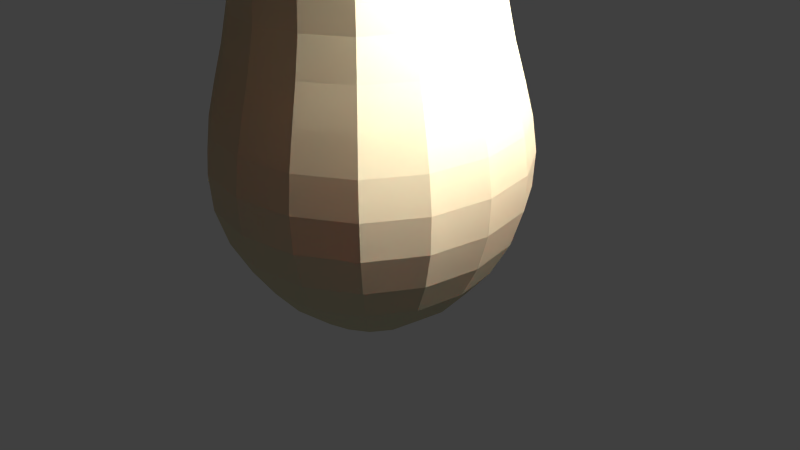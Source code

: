 # Source: ToadSTOOL.blend  (saved by Blender 2.67.0; exported with 4.5.12 LTS)
import bpy
from mathutils import Matrix  # noqa: F401  (used for matrix-valued properties, if any)

bpy.ops.wm.read_factory_settings(use_empty=True)
scene = bpy.context.scene
scene.name = 'Scene'

# ---- collections
col_collection_1 = bpy.data.collections.new('Collection 1'); scene.collection.children.link(col_collection_1)

# ---- materials (node trees are filled in below, after node groups)
mat_material_002 = bpy.data.materials.new('Material.002')
mat_material_002.alpha_threshold = 0.0
mat_material_002.use_transparent_shadow = False
mat_material_002.diffuse_color = (1.0, 0.9788, 0.9517, 1.0)
mat_material_002.roughness = 0.5
mat_material_002.line_color = (0.0, 0.0, 0.0, 1.0)
mat_material_003 = bpy.data.materials.new('Material.003')
mat_material_003.alpha_threshold = 0.0
mat_material_003.use_transparent_shadow = False
mat_material_003.diffuse_color = (0.686, 0.6417, 0.435, 1.0)
mat_material_003.roughness = 0.5
mat_material_003.line_color = (0.0, 0.0, 0.0, 1.0)
mat_material_004 = bpy.data.materials.new('Material.004')
mat_material_004.alpha_threshold = 0.0
mat_material_004.use_transparent_shadow = False
mat_material_004.diffuse_color = (0.8, 0.01886, 0.0, 1.0)
mat_material_004.roughness = 0.5
mat_material_004.line_color = (0.0, 0.0, 0.0, 1.0)
mat_material_005 = bpy.data.materials.new('Material.005')
mat_material_005.alpha_threshold = 0.0
mat_material_005.use_transparent_shadow = False
mat_material_005.diffuse_color = (1.0, 0.9788, 0.9517, 1.0)
mat_material_005.roughness = 0.5
mat_material_005.line_color = (0.0, 0.0, 0.0, 1.0)
mat_material_006 = bpy.data.materials.new('Material.006')
mat_material_006.alpha_threshold = 0.0
mat_material_006.use_transparent_shadow = False
mat_material_006.diffuse_color = (1.0, 0.9788, 0.9517, 1.0)
mat_material_006.roughness = 0.5
mat_material_006.line_color = (0.0, 0.0, 0.0, 1.0)
mat_material_007 = bpy.data.materials.new('Material.007')
mat_material_007.alpha_threshold = 0.0
mat_material_007.use_transparent_shadow = False
mat_material_007.diffuse_color = (1.0, 0.9788, 0.9517, 1.0)
mat_material_007.roughness = 0.5
mat_material_007.line_color = (0.0, 0.0, 0.0, 1.0)
mat_material_008 = bpy.data.materials.new('Material.008')
mat_material_008.alpha_threshold = 0.0
mat_material_008.use_transparent_shadow = False
mat_material_008.diffuse_color = (1.0, 0.9788, 0.9517, 1.0)
mat_material_008.roughness = 0.5
mat_material_008.line_color = (0.0, 0.0, 0.0, 1.0)
mat_material_009 = bpy.data.materials.new('Material.009')
mat_material_009.alpha_threshold = 0.0
mat_material_009.use_transparent_shadow = False
mat_material_009.diffuse_color = (1.0, 0.9788, 0.9517, 1.0)
mat_material_009.roughness = 0.5
mat_material_009.line_color = (0.0, 0.0, 0.0, 1.0)

# ---- material node trees

# ---- world
world_world = bpy.data.worlds.new('World'); scene.world = world_world
world_world.color = (0.05088, 0.05088, 0.05088)
world_world.use_sun_shadow = False
world_world.sun_shadow_jitter_overblur = 0.0
world_world.cycles.sampling_method = 'MANUAL'
world_world.cycles.sample_map_resolution = 256

# ---- cameras
cam_camera = bpy.data.cameras.new('Camera')
cam_camera.clip_end = 100.0
cam_camera.lens = 35.0
cam_camera.sensor_width = 32.0
cam_camera.sensor_height = 18.0
cam_camera.ortho_scale = 7.314
cam_camera.dof.focus_distance = 0.0
cam_camera.dof.aperture_fstop = 128.0

# ---- lights
light_lamp = bpy.data.lights.new('Lamp', 'POINT')
light_lamp.transmission_factor = 0.0
light_lamp.cutoff_distance = 30.0
light_lamp.energy = 100.0
light_lamp.shadow_buffer_clip_start = 1.001
light_lamp.shadow_soft_size = 0.1
light_lamp.shadow_maximum_resolution = 0.006
light_lamp.use_absolute_resolution = True
light_lamp.cycles.use_multiple_importance_sampling = False

# ---- meshes
me_sphere = bpy.data.meshes.new('Sphere')
me_sphere.from_pydata([(-0.7071, 0.0, 0.7071), (-0.9239, 0.0, 0.3827), (-1.0, 0.0, -4.371e-08), (-0.9239, 0.0, -0.3827), (-0.7071, 0.0, -0.7071), (-0.3827, 0.0, -0.9239), (-2.578e-07, -1.068e-07, 1.0), (0.3827, -5.828e-08, 0.9239), (0.7071, -1.352e-07, 0.7071), (0.9239, -1.232e-07, 0.3827), (1.0, -1.686e-07, -5.96e-08), (0.9239, -1.232e-07, -0.3827), (0.7071, -1.352e-07, -0.7071), (0.3827, -5.828e-08, -0.9239), (-1.51e-07, 0.0, -1.0), (0.2706, -0.2706, 0.9239), (0.5, -0.5, 0.7071), (0.6533, -0.6533, 0.3827), (0.7071, -0.7071, -5.96e-08), (0.6533, -0.6533, -0.3827), (0.5, -0.5, -0.7071), (0.2706, -0.2706, -0.9239), (-2.303e-07, -0.3827, 0.9239), (-3.283e-07, -0.7071, 0.7071), (-3.585e-07, -0.9239, 0.3827), (-4.039e-07, -1.0, -5.96e-08), (-3.585e-07, -0.9239, -0.3827), (-3.283e-07, -0.7071, -0.7071), (-2.303e-07, -0.3827, -0.9239), (-0.2706, -0.2706, 0.9239), (-0.5, -0.5, 0.7071), (-0.6533, -0.6533, 0.3827), (-0.7071, -0.7071, -5.96e-08), (-0.6533, -0.6533, -0.3827), (-0.5, -0.5, -0.7071), (-0.2706, -0.2706, -0.9239), (-0.3827, 1.215e-07, 0.9239)], [], [(12, 11, 19, 20), (9, 8, 16, 17), (11, 10, 18, 19), (13, 12, 20, 21), (8, 7, 15, 16), (10, 9, 17, 18), (20, 19, 26, 27), (17, 16, 23, 24), (19, 18, 25, 26), (21, 20, 27, 28), (16, 15, 22, 23), (18, 17, 24, 25), (27, 26, 33, 34), (24, 23, 30, 31), (26, 25, 32, 33), (28, 27, 34, 35), (23, 22, 29, 30), (25, 24, 31, 32), (7, 6, 15), (14, 13, 21), (15, 6, 22), (14, 21, 28), (22, 6, 29), (14, 28, 35), (34, 33, 3, 4), (29, 6, 36), (14, 35, 5), (31, 30, 0, 1), (33, 32, 2, 3), (35, 34, 4, 5), (30, 29, 36, 0), (32, 31, 1, 2)])
me_sphere.materials.append(mat_material_002)
me_sphere.use_remesh_preserve_volume = False
me_sphere.use_remesh_preserve_attributes = False
me_sphere.use_mirror_vertex_groups = False
me_sphere.update()
me_cube_001 = bpy.data.meshes.new('Cube.001')
me_cube_001.from_pydata([(1.0, 1.0, -1.0), (1.0, -1.0, -1.0), (-1.0, -1.0, -1.0), (-1.0, 1.0, -1.0), (2.46, 2.46, 1.0), (2.46, -2.46, 1.0), (-2.46, -2.46, 1.0), (-2.46, 2.46, 1.0), (1.714, 1.714, 2.753), (1.714, -1.714, 2.753), (-1.714, -1.714, 2.753), (-1.714, 1.714, 2.753), (1.446, 1.446, 4.608), (1.446, -1.446, 4.608), (-1.446, -1.446, 4.608), (-1.446, 1.446, 4.608), (3.819, 3.819, 5.664), (3.819, -3.819, 5.664), (-3.819, -3.819, 5.664), (-3.819, 3.819, 5.664), (12.16, 12.16, 5.418), (12.16, -12.16, 5.418), (-12.16, -12.16, 5.418), (-12.16, 12.16, 5.418), (8.421, 8.421, 10.02), (8.421, -8.421, 10.02), (-8.421, -8.421, 10.02), (-8.421, 8.421, 10.02), (2.154, 2.154, 14.29), (2.154, -2.154, 14.29), (-2.154, -2.154, 14.29), (-2.154, 2.154, 14.29), (0.5902, 0.5902, 14.85), (0.5902, -0.5902, 14.85), (-0.5902, -0.5902, 14.85), (-0.5902, 0.5902, 14.85)], [], [(0, 1, 2, 3), (7, 6, 10, 11), (0, 4, 5, 1), (1, 5, 6, 2), (2, 6, 7, 3), (4, 0, 3, 7), (11, 10, 14, 15), (5, 4, 8, 9), (4, 7, 11, 8), (6, 5, 9, 10), (15, 14, 18, 19), (9, 8, 12, 13), (8, 11, 15, 12), (10, 9, 13, 14), (19, 18, 22, 23), (12, 15, 19, 16), (14, 13, 17, 18), (13, 12, 16, 17), (23, 22, 26, 27), (17, 16, 20, 21), (16, 19, 23, 20), (18, 17, 21, 22), (27, 26, 30, 31), (21, 20, 24, 25), (20, 23, 27, 24), (22, 21, 25, 26), (31, 30, 34, 35), (26, 25, 29, 30), (25, 24, 28, 29), (24, 27, 31, 28), (32, 35, 34, 33), (29, 28, 32, 33), (28, 31, 35, 32), (30, 29, 33, 34)])
me_cube_001.polygons.foreach_set('material_index', [0, 0, 0, 0, 0, 0, 0, 0, 0, 0, 0, 0, 0, 0, 1, 0, 0, 0, 1, 1, 1, 1, 1, 1, 1, 1, 1, 1, 1, 1, 1, 1, 1, 1])
me_cube_001.materials.append(mat_material_003)
me_cube_001.materials.append(mat_material_004)
me_cube_001.use_remesh_preserve_volume = False
me_cube_001.use_remesh_preserve_attributes = False
me_cube_001.use_mirror_vertex_groups = False
me_cube_001.update()
me_sphere_001 = bpy.data.meshes.new('Sphere.001')
me_sphere_001.from_pydata([(-0.7071, 0.0, 0.7071), (-0.9239, 0.0, 0.3827), (-1.0, 0.0, -4.371e-08), (-0.9239, 0.0, -0.3827), (-0.7071, 0.0, -0.7071), (-0.3827, 0.0, -0.9239), (-2.578e-07, -1.068e-07, 1.0), (0.3827, -5.828e-08, 0.9239), (0.7071, -1.352e-07, 0.7071), (0.9239, -1.232e-07, 0.3827), (1.0, -1.686e-07, -5.96e-08), (0.9239, -1.232e-07, -0.3827), (0.7071, -1.352e-07, -0.7071), (0.3827, -5.828e-08, -0.9239), (-1.51e-07, 0.0, -1.0), (0.2706, -0.2706, 0.9239), (0.5, -0.5, 0.7071), (0.6533, -0.6533, 0.3827), (0.7071, -0.7071, -5.96e-08), (0.6533, -0.6533, -0.3827), (0.5, -0.5, -0.7071), (0.2706, -0.2706, -0.9239), (-2.303e-07, -0.3827, 0.9239), (-3.283e-07, -0.7071, 0.7071), (-3.585e-07, -0.9239, 0.3827), (-4.039e-07, -1.0, -5.96e-08), (-3.585e-07, -0.9239, -0.3827), (-3.283e-07, -0.7071, -0.7071), (-2.303e-07, -0.3827, -0.9239), (-0.2706, -0.2706, 0.9239), (-0.5, -0.5, 0.7071), (-0.6533, -0.6533, 0.3827), (-0.7071, -0.7071, -5.96e-08), (-0.6533, -0.6533, -0.3827), (-0.5, -0.5, -0.7071), (-0.2706, -0.2706, -0.9239), (-0.3827, 1.215e-07, 0.9239)], [], [(12, 11, 19, 20), (9, 8, 16, 17), (11, 10, 18, 19), (13, 12, 20, 21), (8, 7, 15, 16), (10, 9, 17, 18), (20, 19, 26, 27), (17, 16, 23, 24), (19, 18, 25, 26), (21, 20, 27, 28), (16, 15, 22, 23), (18, 17, 24, 25), (27, 26, 33, 34), (24, 23, 30, 31), (26, 25, 32, 33), (28, 27, 34, 35), (23, 22, 29, 30), (25, 24, 31, 32), (7, 6, 15), (14, 13, 21), (15, 6, 22), (14, 21, 28), (22, 6, 29), (14, 28, 35), (34, 33, 3, 4), (29, 6, 36), (14, 35, 5), (31, 30, 0, 1), (33, 32, 2, 3), (35, 34, 4, 5), (30, 29, 36, 0), (32, 31, 1, 2)])
me_sphere_001.materials.append(mat_material_005)
me_sphere_001.use_remesh_preserve_volume = False
me_sphere_001.use_remesh_preserve_attributes = False
me_sphere_001.use_mirror_vertex_groups = False
me_sphere_001.update()
me_sphere_002 = bpy.data.meshes.new('Sphere.002')
me_sphere_002.from_pydata([(-0.7071, 0.0, 0.7071), (-0.9239, 0.0, 0.3827), (-1.0, 0.0, -4.371e-08), (-0.9239, 0.0, -0.3827), (-0.7071, 0.0, -0.7071), (-0.3827, 0.0, -0.9239), (-2.578e-07, -1.068e-07, 1.0), (0.3827, -5.828e-08, 0.9239), (0.7071, -1.352e-07, 0.7071), (0.9239, -1.232e-07, 0.3827), (1.0, -1.686e-07, -5.96e-08), (0.9239, -1.232e-07, -0.3827), (0.7071, -1.352e-07, -0.7071), (0.3827, -5.828e-08, -0.9239), (-1.51e-07, 0.0, -1.0), (0.2706, -0.2706, 0.9239), (0.5, -0.5, 0.7071), (0.6533, -0.6533, 0.3827), (0.7071, -0.7071, -5.96e-08), (0.6533, -0.6533, -0.3827), (0.5, -0.5, -0.7071), (0.2706, -0.2706, -0.9239), (-2.303e-07, -0.3827, 0.9239), (-3.283e-07, -0.7071, 0.7071), (-3.585e-07, -0.9239, 0.3827), (-4.039e-07, -1.0, -5.96e-08), (-3.585e-07, -0.9239, -0.3827), (-3.283e-07, -0.7071, -0.7071), (-2.303e-07, -0.3827, -0.9239), (-0.2706, -0.2706, 0.9239), (-0.5, -0.5, 0.7071), (-0.6533, -0.6533, 0.3827), (-0.7071, -0.7071, -5.96e-08), (-0.6533, -0.6533, -0.3827), (-0.5, -0.5, -0.7071), (-0.2706, -0.2706, -0.9239), (-0.3827, 1.215e-07, 0.9239)], [], [(12, 11, 19, 20), (9, 8, 16, 17), (11, 10, 18, 19), (13, 12, 20, 21), (8, 7, 15, 16), (10, 9, 17, 18), (20, 19, 26, 27), (17, 16, 23, 24), (19, 18, 25, 26), (21, 20, 27, 28), (16, 15, 22, 23), (18, 17, 24, 25), (27, 26, 33, 34), (24, 23, 30, 31), (26, 25, 32, 33), (28, 27, 34, 35), (23, 22, 29, 30), (25, 24, 31, 32), (7, 6, 15), (14, 13, 21), (15, 6, 22), (14, 21, 28), (22, 6, 29), (14, 28, 35), (34, 33, 3, 4), (29, 6, 36), (14, 35, 5), (31, 30, 0, 1), (33, 32, 2, 3), (35, 34, 4, 5), (30, 29, 36, 0), (32, 31, 1, 2)])
me_sphere_002.materials.append(mat_material_006)
me_sphere_002.use_remesh_preserve_volume = False
me_sphere_002.use_remesh_preserve_attributes = False
me_sphere_002.use_mirror_vertex_groups = False
me_sphere_002.update()
me_sphere_003 = bpy.data.meshes.new('Sphere.003')
me_sphere_003.from_pydata([(-0.7071, 0.0, 0.7071), (-0.9239, 0.0, 0.3827), (-1.0, 0.0, -4.371e-08), (-0.9239, 0.0, -0.3827), (-0.7071, 0.0, -0.7071), (-0.3827, 0.0, -0.9239), (-2.578e-07, -1.068e-07, 1.0), (0.3827, -5.828e-08, 0.9239), (0.7071, -1.352e-07, 0.7071), (0.9239, -1.232e-07, 0.3827), (1.0, -1.686e-07, -5.96e-08), (0.9239, -1.232e-07, -0.3827), (0.7071, -1.352e-07, -0.7071), (0.3827, -5.828e-08, -0.9239), (-1.51e-07, 0.0, -1.0), (0.2706, -0.2706, 0.9239), (0.5, -0.5, 0.7071), (0.6533, -0.6533, 0.3827), (0.7071, -0.7071, -5.96e-08), (0.6533, -0.6533, -0.3827), (0.5, -0.5, -0.7071), (0.2706, -0.2706, -0.9239), (-2.303e-07, -0.3827, 0.9239), (-3.283e-07, -0.7071, 0.7071), (-3.585e-07, -0.9239, 0.3827), (-4.039e-07, -1.0, -5.96e-08), (-3.585e-07, -0.9239, -0.3827), (-3.283e-07, -0.7071, -0.7071), (-2.303e-07, -0.3827, -0.9239), (-0.2706, -0.2706, 0.9239), (-0.5, -0.5, 0.7071), (-0.6533, -0.6533, 0.3827), (-0.7071, -0.7071, -5.96e-08), (-0.6533, -0.6533, -0.3827), (-0.5, -0.5, -0.7071), (-0.2706, -0.2706, -0.9239), (-0.3827, 1.215e-07, 0.9239)], [], [(12, 11, 19, 20), (9, 8, 16, 17), (11, 10, 18, 19), (13, 12, 20, 21), (8, 7, 15, 16), (10, 9, 17, 18), (20, 19, 26, 27), (17, 16, 23, 24), (19, 18, 25, 26), (21, 20, 27, 28), (16, 15, 22, 23), (18, 17, 24, 25), (27, 26, 33, 34), (24, 23, 30, 31), (26, 25, 32, 33), (28, 27, 34, 35), (23, 22, 29, 30), (25, 24, 31, 32), (7, 6, 15), (14, 13, 21), (15, 6, 22), (14, 21, 28), (22, 6, 29), (14, 28, 35), (34, 33, 3, 4), (29, 6, 36), (14, 35, 5), (31, 30, 0, 1), (33, 32, 2, 3), (35, 34, 4, 5), (30, 29, 36, 0), (32, 31, 1, 2)])
me_sphere_003.materials.append(mat_material_007)
me_sphere_003.use_remesh_preserve_volume = False
me_sphere_003.use_remesh_preserve_attributes = False
me_sphere_003.use_mirror_vertex_groups = False
me_sphere_003.update()
me_sphere_004 = bpy.data.meshes.new('Sphere.004')
me_sphere_004.from_pydata([(-0.7071, 0.0, 0.7071), (-0.9239, 0.0, 0.3827), (-1.0, 0.0, -4.371e-08), (-0.9239, 0.0, -0.3827), (-0.7071, 0.0, -0.7071), (-0.3827, 0.0, -0.9239), (-2.578e-07, -1.068e-07, 1.0), (0.3827, -5.828e-08, 0.9239), (0.7071, -1.352e-07, 0.7071), (0.9239, -1.232e-07, 0.3827), (1.0, -1.686e-07, -5.96e-08), (0.9239, -1.232e-07, -0.3827), (0.7071, -1.352e-07, -0.7071), (0.3827, -5.828e-08, -0.9239), (-1.51e-07, 0.0, -1.0), (0.2706, -0.2706, 0.9239), (0.5, -0.5, 0.7071), (0.6533, -0.6533, 0.3827), (0.7071, -0.7071, -5.96e-08), (0.6533, -0.6533, -0.3827), (0.5, -0.5, -0.7071), (0.2706, -0.2706, -0.9239), (-2.303e-07, -0.3827, 0.9239), (-3.283e-07, -0.7071, 0.7071), (-3.585e-07, -0.9239, 0.3827), (-4.039e-07, -1.0, -5.96e-08), (-3.585e-07, -0.9239, -0.3827), (-3.283e-07, -0.7071, -0.7071), (-2.303e-07, -0.3827, -0.9239), (-0.2706, -0.2706, 0.9239), (-0.5, -0.5, 0.7071), (-0.6533, -0.6533, 0.3827), (-0.7071, -0.7071, -5.96e-08), (-0.6533, -0.6533, -0.3827), (-0.5, -0.5, -0.7071), (-0.2706, -0.2706, -0.9239), (-0.3827, 1.215e-07, 0.9239)], [], [(12, 11, 19, 20), (9, 8, 16, 17), (11, 10, 18, 19), (13, 12, 20, 21), (8, 7, 15, 16), (10, 9, 17, 18), (20, 19, 26, 27), (17, 16, 23, 24), (19, 18, 25, 26), (21, 20, 27, 28), (16, 15, 22, 23), (18, 17, 24, 25), (27, 26, 33, 34), (24, 23, 30, 31), (26, 25, 32, 33), (28, 27, 34, 35), (23, 22, 29, 30), (25, 24, 31, 32), (7, 6, 15), (14, 13, 21), (15, 6, 22), (14, 21, 28), (22, 6, 29), (14, 28, 35), (34, 33, 3, 4), (29, 6, 36), (14, 35, 5), (31, 30, 0, 1), (33, 32, 2, 3), (35, 34, 4, 5), (30, 29, 36, 0), (32, 31, 1, 2)])
me_sphere_004.materials.append(mat_material_008)
me_sphere_004.use_remesh_preserve_volume = False
me_sphere_004.use_remesh_preserve_attributes = False
me_sphere_004.use_mirror_vertex_groups = False
me_sphere_004.update()
me_sphere_005 = bpy.data.meshes.new('Sphere.005')
me_sphere_005.from_pydata([(-0.7071, 0.0, 0.7071), (-0.9239, 0.0, 0.3827), (-1.0, 0.0, -4.371e-08), (-0.9239, 0.0, -0.3827), (-0.7071, 0.0, -0.7071), (-0.3827, 0.0, -0.9239), (-2.578e-07, -1.068e-07, 1.0), (0.3827, -5.828e-08, 0.9239), (0.7071, -1.352e-07, 0.7071), (0.9239, -1.232e-07, 0.3827), (1.0, -1.686e-07, -5.96e-08), (0.9239, -1.232e-07, -0.3827), (0.7071, -1.352e-07, -0.7071), (0.3827, -5.828e-08, -0.9239), (-1.51e-07, 0.0, -1.0), (0.2706, -0.2706, 0.9239), (0.5, -0.5, 0.7071), (0.6533, -0.6533, 0.3827), (0.7071, -0.7071, -5.96e-08), (0.6533, -0.6533, -0.3827), (0.5, -0.5, -0.7071), (0.2706, -0.2706, -0.9239), (-2.303e-07, -0.3827, 0.9239), (-3.283e-07, -0.7071, 0.7071), (-3.585e-07, -0.9239, 0.3827), (-4.039e-07, -1.0, -5.96e-08), (-3.585e-07, -0.9239, -0.3827), (-3.283e-07, -0.7071, -0.7071), (-2.303e-07, -0.3827, -0.9239), (-0.2706, -0.2706, 0.9239), (-0.5, -0.5, 0.7071), (-0.6533, -0.6533, 0.3827), (-0.7071, -0.7071, -5.96e-08), (-0.6533, -0.6533, -0.3827), (-0.5, -0.5, -0.7071), (-0.2706, -0.2706, -0.9239), (-0.3827, 1.215e-07, 0.9239)], [], [(12, 11, 19, 20), (9, 8, 16, 17), (11, 10, 18, 19), (13, 12, 20, 21), (8, 7, 15, 16), (10, 9, 17, 18), (20, 19, 26, 27), (17, 16, 23, 24), (19, 18, 25, 26), (21, 20, 27, 28), (16, 15, 22, 23), (18, 17, 24, 25), (27, 26, 33, 34), (24, 23, 30, 31), (26, 25, 32, 33), (28, 27, 34, 35), (23, 22, 29, 30), (25, 24, 31, 32), (7, 6, 15), (14, 13, 21), (15, 6, 22), (14, 21, 28), (22, 6, 29), (14, 28, 35), (34, 33, 3, 4), (29, 6, 36), (14, 35, 5), (31, 30, 0, 1), (33, 32, 2, 3), (35, 34, 4, 5), (30, 29, 36, 0), (32, 31, 1, 2)])
me_sphere_005.materials.append(mat_material_009)
me_sphere_005.use_remesh_preserve_volume = False
me_sphere_005.use_remesh_preserve_attributes = False
me_sphere_005.use_mirror_vertex_groups = False
me_sphere_005.update()

# ---- objects
ob_sphere = bpy.data.objects.new('Sphere', me_sphere)
ob_lamp = bpy.data.objects.new('Lamp', light_lamp)
ob_camera = bpy.data.objects.new('Camera', cam_camera)
ob_cube_001 = bpy.data.objects.new('Cube.001', me_cube_001)
ob_sphere_001 = bpy.data.objects.new('Sphere.001', me_sphere_001)
ob_sphere_002 = bpy.data.objects.new('Sphere.002', me_sphere_002)
ob_sphere_003 = bpy.data.objects.new('Sphere.003', me_sphere_003)
ob_sphere_004 = bpy.data.objects.new('Sphere.004', me_sphere_004)
ob_sphere_005 = bpy.data.objects.new('Sphere.005', me_sphere_005)

# ---- transforms, parenting, visibility, modifiers, constraints
ob_sphere.location = (0.0186, -0.4117, 0.2491)
ob_sphere.rotation_euler = (-0.6824, -1.4e-16, 4.973e-17)
ob_sphere.scale = (0.1622, 0.1622, 0.1622)
ob_sphere.lineart.crease_threshold = 0.0
ob_lamp.location = (0.3292, 0.0596, -0.06168)
ob_lamp.rotation_euler = (0.6503, 0.05522, 1.866)
ob_lamp.scale = (0.07619, 0.07619, 0.07619)
ob_lamp.lock_rotations_4d = False
ob_lamp.empty_display_type = 'ARROWS'
ob_lamp.color = (0.0, 0.0, 0.0, 0.0)
ob_lamp.lineart.crease_threshold = 0.0
ob_camera.location = (0.5886, -0.5128, -0.1044)
ob_camera.rotation_euler = (1.109, 0.01082, 0.8149)
ob_camera.scale = (0.07619, 0.07619, 0.07619)
ob_camera.lock_rotations_4d = False
ob_camera.empty_display_type = 'ARROWS'
ob_camera.color = (0.0, 0.0, 0.0, 0.0)
ob_camera.display_type = 'WIRE'
ob_camera.lineart.crease_threshold = 0.0
ob_cube_001.location = (0.0186, -0.01701, -0.5115)
ob_cube_001.scale = (0.07619, 0.07619, 0.07619)
ob_cube_001.lock_rotations_4d = False
ob_cube_001.empty_display_type = 'ARROWS'
ob_cube_001.lineart.crease_threshold = 0.0
_m = ob_cube_001.modifiers.new('Subsurf', 'SUBSURF')
_m.uv_smooth = 'PRESERVE_CORNERS'
_m.quality = 2
_m.levels = 2
_m.show_only_control_edges = False
ob_sphere_001.location = (-0.4621, -0.3497, 0.1584)
ob_sphere_001.rotation_euler = (-0.6824, -1.4e-16, -0.8174)
ob_sphere_001.scale = (0.0927, 0.0927, 0.0927)
ob_sphere_001.lineart.crease_threshold = 0.0
ob_sphere_002.location = (-0.06709, 0.4058, 0.2491)
ob_sphere_002.rotation_euler = (-0.6824, -1.4e-16, -3.175)
ob_sphere_002.scale = (0.1622, 0.1622, 0.1622)
ob_sphere_002.lineart.crease_threshold = 0.0
ob_sphere_003.location = (0.4341, -0.1001, 0.2491)
ob_sphere_003.rotation_euler = (-0.6824, -1.4e-16, -4.746)
ob_sphere_003.scale = (0.1744, 0.1744, 0.1744)
ob_sphere_003.lineart.crease_threshold = 0.0
ob_sphere_004.location = (0.4367, 0.3257, 0.1834)
ob_sphere_004.rotation_euler = (-0.6824, -1.4e-16, -4.317)
ob_sphere_004.scale = (0.1205, 0.1205, 0.1205)
ob_sphere_004.lineart.crease_threshold = 0.0
ob_sphere_005.location = (-0.47, 0.1512, 0.1812)
ob_sphere_005.rotation_euler = (-0.6824, -1.4e-16, -2.002)
ob_sphere_005.scale = (0.133, 0.133, 0.133)
ob_sphere_005.lineart.crease_threshold = 0.0

# ---- collection membership
col_collection_1.objects.link(ob_sphere)
col_collection_1.objects.link(ob_lamp)
col_collection_1.objects.link(ob_camera)
col_collection_1.objects.link(ob_cube_001)
col_collection_1.objects.link(ob_sphere_001)
col_collection_1.objects.link(ob_sphere_002)
col_collection_1.objects.link(ob_sphere_003)
col_collection_1.objects.link(ob_sphere_004)
col_collection_1.objects.link(ob_sphere_005)

# ---- scene / render settings (as saved in the file)
scene.camera = ob_camera
scene.frame_start = 1; scene.frame_end = 250; scene.frame_set(1)
scene.render.engine = 'BLENDER_EEVEE_NEXT'
scene.render.image_settings.color_mode = 'RGB'
scene.render.image_settings.compression = 90
scene.render.resolution_percentage = 50
scene.render.dither_intensity = 0.0
scene.cycles.use_denoising = False
scene.cycles.samples = 10
scene.cycles.sampling_pattern = 'TABULATED_SOBOL'
scene.cycles.light_sampling_threshold = 0.0
scene.cycles.use_adaptive_sampling = False
scene.cycles.use_light_tree = False
scene.cycles.blur_glossy = 0.0
scene.cycles.volume_bounces = 1
scene.cycles.pixel_filter_type = 'GAUSSIAN'
scene.cycles.sample_clamp_indirect = 0.0
scene.view_settings.view_transform = 'Standard'
bpy.context.view_layer.update()
